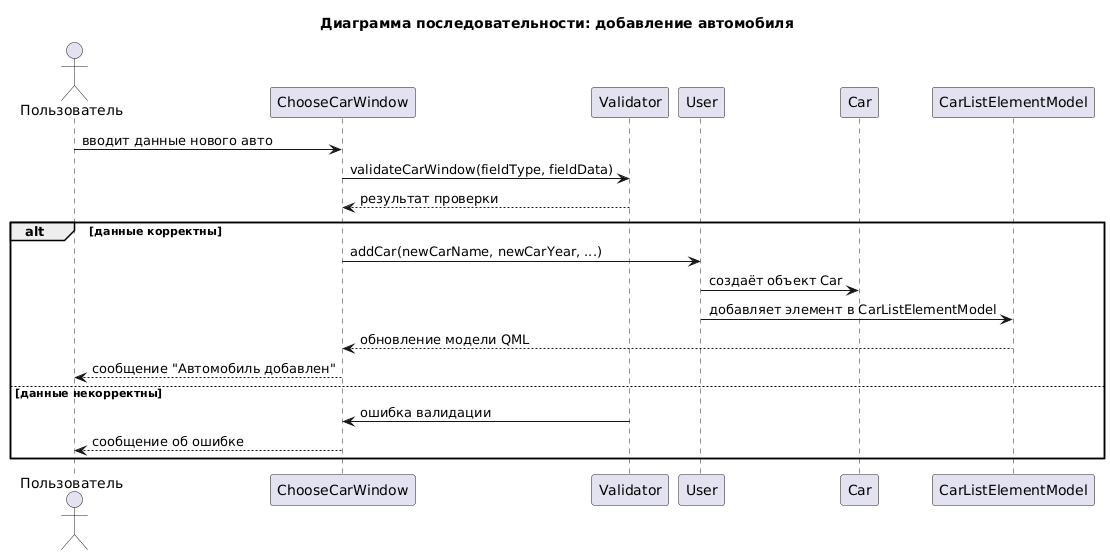

The diagram above was rendered by PlantUML. Its source (embedded in the PNG):
@startuml
title Диаграмма последовательности: добавление автомобиля

actor "Пользователь" as U
participant "ChooseCarWindow" as CW
participant "Validator" as V
participant "User" as US
participant "Car" as C
participant "CarListElementModel" as M

U -> CW : вводит данные нового авто
CW -> V : validateCarWindow(fieldType, fieldData)
V --> CW : результат проверки

alt данные корректны
    CW -> US : addCar(newCarName, newCarYear, ...)
    US -> C : создаёт объект Car
    US -> M : добавляет элемент в CarListElementModel
    M --> CW : обновление модели QML
    CW --> U : сообщение "Автомобиль добавлен"
else данные некорректны
    V -> CW : ошибка валидации
    CW --> U : сообщение об ошибке
end
@enduml